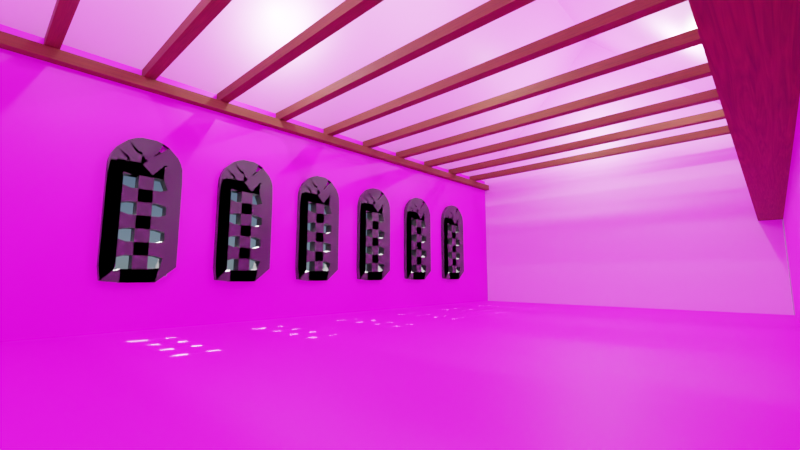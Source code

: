 # Source: Lab_Barn.blend  (saved by Blender 3.1.7; exported with 4.5.12 LTS)
import bpy
from mathutils import Matrix  # noqa: F401  (used for matrix-valued properties, if any)

bpy.ops.wm.read_factory_settings(use_empty=True)
scene = bpy.context.scene
scene.name = 'Scene'

# ---- collections
col_collection = bpy.data.collections.new('Collection'); scene.collection.children.link(col_collection)

# ---- images (referenced by path relative to the original .blend; pixels are not part of the script)
import os
ASSET_DIR = os.environ.get("B2B_ASSET_DIR", "")  # directory of the original .blend (textures are referenced by path, not embedded)
HERE = os.path.dirname(os.path.abspath(__file__))  # packed textures are extracted next to this script under _unpacked/

def load_image(name, relpath, width, height, colorspace="sRGB"):
    """Load a texture the original file referenced (path relative to the .blend, or extracted next to this script)."""
    p = next((c for c in (os.path.join(HERE, relpath), os.path.join(ASSET_DIR, relpath)) if relpath and os.path.exists(c)), "")
    if p:
        img = bpy.data.images.load(p, check_existing=True)
        img.name = name
    else:  # same state as the original file: an image datablock whose file is absent (Cycles renders it pink)
        img = bpy.data.images.new(name, width, height)
        img.source = "FILE"
        img.filepath = "//" + (relpath or name)
    img.colorspace_settings.name = colorspace
    return img
img_wood_planks_grey_disp_2k_png = load_image('wood_planks_grey_disp_2k.png', 'wood_planks_grey_disp_2k.png', 1024, 1024, 'sRGB')
img_factory_brick_diff_2k_jpg = load_image('factory_brick_diff_2k.jpg', 'factory_brick_diff_2k.jpg', 1024, 1024, 'sRGB')
img_beige_wall_001_diff_2k_jpg = load_image('beige_wall_001_diff_2k.jpg', 'beige_wall_001_diff_2k.jpg', 1024, 1024, 'sRGB')

# ---- materials (node trees are filled in below, after node groups)
mat_material_001 = bpy.data.materials.new('Material.001')
mat_material_001.use_transparent_shadow = False
mat_redbrick = bpy.data.materials.new('Redbrick')
mat_redbrick.use_transparent_shadow = False
mat_white_plater_wall = bpy.data.materials.new('White_Plater_Wall')
mat_white_plater_wall.alpha_threshold = 0.0
mat_white_plater_wall.use_transparent_shadow = False
mat_white_plater_wall.line_color = (0.0, 0.0, 0.0, 1.0)
mat_wooden_beam = bpy.data.materials.new('Wooden_Beam')
mat_wooden_beam.use_transparent_shadow = False
mat_material_002 = bpy.data.materials.new('Material.002')
mat_material_002.use_transparent_shadow = False

# ---- material node trees
mat_material_001.use_nodes = True; mat_material_001.node_tree.nodes.clear()
_N = mat_material_001.node_tree.nodes; _L = mat_material_001.node_tree.links
n0 = _N.new('ShaderNodeBsdfPrincipled'); n0.name = 'Principled BSDF'; n0.location = (95, 300)
n0.distribution = 'GGX'
n0.subsurface_method = 'RANDOM_WALK_SKIN'
n0.inputs[3].default_value = 1.45
n0.inputs[27].default_value = (0.0, 0.0, 0.0, 1.0)
n0.inputs[28].default_value = 1.0
n1 = _N.new('ShaderNodeOutputMaterial'); n1.name = 'Material Output'; n1.location = (385, 300)
n2 = _N.new('ShaderNodeTexCoord'); n2.name = 'Texture Coordinate'; n2.location = (-666, 170)
n3 = _N.new('ShaderNodeTexImage'); n3.name = 'Image Texture'; n3.location = (-224, 206)
n3.image = img_wood_planks_grey_disp_2k_png
n4 = _N.new('ShaderNodeMapping'); n4.name = 'Mapping'; n4.location = (-444, 135)
n4.inputs[3].default_value = (10.0, 5.0, 1.0)
_L.new(n0.outputs[0], n1.inputs[0])
_L.new(n3.outputs[0], n0.inputs[0])
_L.new(n4.outputs[0], n3.inputs[0])
_L.new(n2.outputs[0], n4.inputs[0])
n1.is_active_output = True
mat_redbrick.use_nodes = True; mat_redbrick.node_tree.nodes.clear()
_N = mat_redbrick.node_tree.nodes; _L = mat_redbrick.node_tree.links
n0 = _N.new('ShaderNodeOutputMaterial'); n0.name = 'Material Output'; n0.location = (714, 300)
n1 = _N.new('ShaderNodeBsdfPrincipled'); n1.name = 'Principled BSDF'; n1.location = (413, 269)
n1.distribution = 'GGX'
n1.subsurface_method = 'RANDOM_WALK_SKIN'
n1.inputs[3].default_value = 1.45
n1.inputs[27].default_value = (0.0, 0.0, 0.0, 1.0)
n1.inputs[28].default_value = 1.0
n2 = _N.new('ShaderNodeTexImage'); n2.name = 'Image Texture'; n2.location = (75, 98)
n2.image = img_factory_brick_diff_2k_jpg
n3 = _N.new('ShaderNodeTexCoord'); n3.name = 'Texture Coordinate'; n3.location = (-603, 37)
n4 = _N.new('ShaderNodeMapping'); n4.name = 'Mapping'; n4.location = (-330, 178)
n4.inputs[2].default_value = (0.0, 0.03142, 1.571)
n4.inputs[3].default_value = (6.0, 12.0, 1.0)
_L.new(n1.outputs[0], n0.inputs[0])
_L.new(n2.outputs[0], n1.inputs[0])
_L.new(n3.outputs[0], n4.inputs[0])
_L.new(n4.outputs[0], n2.inputs[0])
n0.is_active_output = True
mat_white_plater_wall.use_nodes = True; mat_white_plater_wall.node_tree.nodes.clear()
_N = mat_white_plater_wall.node_tree.nodes; _L = mat_white_plater_wall.node_tree.links
n0 = _N.new('ShaderNodeOutputMaterial'); n0.name = 'Material Output'; n0.location = (300, 300)
n1 = _N.new('ShaderNodeBsdfPrincipled'); n1.name = 'Principled BSDF'; n1.location = (10, 300)
n1.distribution = 'GGX'
n1.subsurface_method = 'RANDOM_WALK_SKIN'
n1.inputs[2].default_value = 0.4
n1.inputs[3].default_value = 1.45
n1.inputs[27].default_value = (0.0, 0.0, 0.0, 1.0)
n1.inputs[28].default_value = 1.0
n2 = _N.new('ShaderNodeTexImage'); n2.name = 'Image Texture'; n2.location = (-710, 146)
n2.image = img_beige_wall_001_diff_2k_jpg
n3 = _N.new('ShaderNodeBrightContrast'); n3.name = 'Bright/Contrast'; n3.location = (-314, 162)
n3.inputs[1].default_value = 0.3
n3.inputs[2].default_value = -0.3
_L.new(n1.outputs[0], n0.inputs[0])
_L.new(n3.outputs[0], n1.inputs[0])
_L.new(n2.outputs[0], n3.inputs[0])
n0.is_active_output = True
mat_wooden_beam.use_nodes = True; mat_wooden_beam.node_tree.nodes.clear()
_N = mat_wooden_beam.node_tree.nodes; _L = mat_wooden_beam.node_tree.links
n0 = _N.new('ShaderNodeBsdfPrincipled'); n0.name = 'Principled BSDF'; n0.location = (36, 300)
n0.distribution = 'GGX'
n0.subsurface_method = 'RANDOM_WALK_SKIN'
n0.inputs[3].default_value = 1.45
n0.inputs[27].default_value = (0.0, 0.0, 0.0, 1.0)
n0.inputs[28].default_value = 1.0
n1 = _N.new('ShaderNodeOutputMaterial'); n1.name = 'Material Output'; n1.location = (326, 300)
n2 = _N.new('ShaderNodeTexNoise'); n2.name = 'Noise Texture'; n2.location = (-672, -39)
n2.inputs[2].default_value = 6.5
n2.inputs[8].default_value = 4.2
n3 = _N.new('ShaderNodeMath'); n3.name = 'Math'; n3.location = (-404, -38)
n3.operation = 'MULTIPLY'
n3.inputs[1].default_value = 0.3
n4 = _N.new('ShaderNodeMath'); n4.name = 'Math.001'; n4.location = (-184, 0)
n4.operation = 'SUBTRACT'
n4.inputs[0].default_value = 1.0
n5 = _N.new('ShaderNodeValToRGB'); n5.name = 'ColorRamp'; n5.location = (-362, 245)
while len(n5.color_ramp.elements) > 1: n5.color_ramp.elements.remove(n5.color_ramp.elements[-1])
n5.color_ramp.elements[0].position = 0.0; n5.color_ramp.elements[0].color = (0.03148, 0.01855, 0.01404, 1.0)
_e = n5.color_ramp.elements.new(1.0); _e.color = (0.2543, 0.06398, 0.009294, 1.0)
_L.new(n0.outputs[0], n1.inputs[0])
_L.new(n2.outputs[0], n5.inputs[0])
_L.new(n5.outputs[0], n0.inputs[0])
_L.new(n4.outputs[0], n0.inputs[2])
_L.new(n2.outputs[0], n3.inputs[0])
_L.new(n3.outputs[0], n4.inputs[1])
n1.is_active_output = True
mat_material_002.use_nodes = True; mat_material_002.node_tree.nodes.clear()
_N = mat_material_002.node_tree.nodes; _L = mat_material_002.node_tree.links
n0 = _N.new('ShaderNodeBsdfPrincipled'); n0.name = 'Principled BSDF'; n0.location = (10, 300)
n0.distribution = 'GGX'
n0.subsurface_method = 'RANDOM_WALK_SKIN'
n0.inputs[0].default_value = (0.0331, 0.0331, 0.0331, 1.0)
n0.inputs[3].default_value = 1.45
n0.inputs[27].default_value = (0.0, 0.0, 0.0, 1.0)
n0.inputs[28].default_value = 1.0
n1 = _N.new('ShaderNodeOutputMaterial'); n1.name = 'Material Output'; n1.location = (300, 300)
_L.new(n0.outputs[0], n1.inputs[0])
n1.is_active_output = True

# ---- world
world_world = bpy.data.worlds.new('World'); scene.world = world_world
world_world.use_nodes = True; world_world.node_tree.nodes.clear()
_N = world_world.node_tree.nodes; _L = world_world.node_tree.links
n0 = _N.new('ShaderNodeOutputWorld'); n0.name = 'World Output'; n0.location = (300, 300)
n1 = _N.new('ShaderNodeBackground'); n1.name = 'Background'; n1.location = (10, 300)
n2 = _N.new('ShaderNodeTexSky'); n2.name = 'Sky Texture'; n2.location = (-190, 280)
n2.sky_type = 'HOSEK_WILKIE'
_L.new(n1.outputs[0], n0.inputs[0])
_L.new(n2.outputs[0], n1.inputs[0])
n0.is_active_output = True
world_world.color = (0.05088, 0.05088, 0.05088)
world_world.use_sun_shadow = False
world_world.sun_shadow_jitter_overblur = 0.0

# ---- cameras
cam_camera = bpy.data.cameras.new('Camera')
cam_camera.clip_end = 100.0
cam_camera.lens = 18.0
cam_camera.ortho_scale = 7.314

# ---- lights
light_light = bpy.data.lights.new('Light', 'POINT')
light_light.transmission_factor = 0.0
light_light.energy = 1000.0
light_light.shadow_soft_size = 0.1
light_light.shadow_maximum_resolution = 0.006
light_light.use_absolute_resolution = True
light_sun = bpy.data.lights.new('Sun', 'SUN')
light_sun.transmission_factor = 0.0
light_sun.energy = 100.0
light_sun.shadow_soft_size = 0.125
light_light_001 = bpy.data.lights.new('Light.001', 'POINT')
light_light_001.transmission_factor = 0.0
light_light_001.energy = 1000.0
light_light_001.shadow_soft_size = 0.1
light_light_001.shadow_maximum_resolution = 0.006
light_light_001.use_absolute_resolution = True
light_light_002 = bpy.data.lights.new('Light.002', 'POINT')
light_light_002.transmission_factor = 0.0
light_light_002.energy = 1000.0
light_light_002.shadow_soft_size = 0.1
light_light_002.shadow_maximum_resolution = 0.006
light_light_002.use_absolute_resolution = True
light_light_003 = bpy.data.lights.new('Light.003', 'POINT')
light_light_003.transmission_factor = 0.0
light_light_003.energy = 1000.0
light_light_003.shadow_soft_size = 0.1
light_light_003.shadow_maximum_resolution = 0.006
light_light_003.use_absolute_resolution = True
light_light_004 = bpy.data.lights.new('Light.004', 'POINT')
light_light_004.transmission_factor = 0.0
light_light_004.energy = 1000.0
light_light_004.shadow_soft_size = 0.1
light_light_004.shadow_maximum_resolution = 0.006
light_light_004.use_absolute_resolution = True

# ---- meshes
me_plane = bpy.data.meshes.new('Plane')
me_plane.from_pydata([(-9.0, -15.0, 0.005), (9.0, -15.0, 0.005), (-9.0, 15.0, 0.005), (9.0, 15.0, 0.005), (-9.0, -15.0, -0.005), (9.0, -15.0, -0.005), (-9.0, 15.0, -0.005), (9.0, 15.0, -0.005)], [], [(0, 1, 3, 2), (4, 6, 7, 5), (0, 2, 6, 4), (1, 0, 4, 5), (3, 1, 5, 7), (2, 3, 7, 6)])
_uv = me_plane.uv_layers.new(name='UVMap')
_uv.uv.foreach_set('vector', [0.0, 0.0, 1.0, 0.0, 1.0, 1.0, 0.0, 1.0, 0.0, 0.0, 0.0, 1.0, 1.0, 1.0, 1.0, 0.0, 0.0, 0.0, 0.0, 1.0, 0.0, 1.0, 0.0, 0.0, 1.0, 0.0, 0.0, 0.0, 0.0, 0.0, 1.0, 0.0, 1.0, 1.0, 1.0, 0.0, 1.0, 0.0, 1.0, 1.0, 0.0, 1.0, 1.0, 1.0, 1.0, 1.0, 0.0, 1.0])
me_plane.materials.append(mat_material_001)
me_plane.use_remesh_fix_poles = True
me_plane.use_remesh_preserve_attributes = False
me_plane.update()
me_plane_001 = bpy.data.meshes.new('Plane.001')
me_plane_001.from_pydata([(-10.0, -15.0, 0.005001), (7.816e-17, -15.0, 0.005001), (-10.0, 15.0, 0.005001), (7.816e-17, 15.0, 0.005001), (-7.0, -10.0, 0.005001), (-7.0, -6.0, 0.005001), (-6.981, -6.195, 0.005001), (-6.981, -9.805, 0.005001), (-6.981, -10.2, 0.005001), (-6.924, -9.617, 0.005001), (-6.924, -6.383, 0.005001), (-6.831, -9.444, 0.005001), (-6.831, -6.556, 0.005001), (-6.831, -10.56, 0.005001), (-6.924, -10.38, 0.005001), (-6.707, -9.293, 0.005001), (-6.707, -6.707, 0.005001), (-6.383, -9.076, 0.005001), (-6.383, -6.924, 0.005001), (-6.556, -9.169, 0.005001), (-6.556, -6.831, 0.005001), (-6.556, -10.83, 0.005001), (-6.383, -10.92, 0.005001), (-6.707, -10.71, 0.005001), (-6.195, -6.981, 0.005001), (-6.195, -9.019, 0.005001), (-6.195, -10.98, 0.005001), (-6.0, -9.0, 0.005001), (-6.0, -7.0, 0.005001), (-6.0, -3.0, 0.005001), (-6.0, -5.0, 0.005001), (-6.0, -11.0, 0.005001), (-6.383, -5.076, 0.005001), (-6.195, -5.019, 0.005001), (-6.707, -5.293, 0.005001), (-6.556, -5.169, 0.005001), (-2.0, -11.0, 0.005001), (-2.0, -9.0, 0.005001), (-2.0, -7.0, 0.005001), (-2.0, -5.0, 0.005001), (-2.0, 5.0, 0.005001), (-2.0, 7.0, 0.005001), (-2.0, 9.0, 0.005001), (-2.0, -3.0, 0.005001), (-2.0, -1.0, 0.005001), (-2.0, 1.0, 0.005001), (-2.0, 3.0, 0.005001), (-7.0, -2.0, 0.005001), (-7.0, 2.0, 0.005001), (-7.0, 6.0, 0.005001), (-7.0, 10.0, 0.005001), (-6.981, -5.805, 0.005001), (-6.981, -2.195, 0.005001), (-6.981, -1.805, 0.005001), (-6.981, 1.805, 0.005001), (-6.981, 2.195, 0.005001), (-6.981, 5.805, 0.005001), (-6.981, 9.805, 0.005001), (-6.981, 6.195, 0.005001), (-6.981, 10.2, 0.005001), (-6.924, 9.617, 0.005001), (-6.924, 6.383, 0.005001), (-6.924, -5.617, 0.005001), (-6.924, -2.383, 0.005001), (-6.924, 1.617, 0.005001), (-6.924, -1.617, 0.005001), (-6.924, 5.617, 0.005001), (-6.924, 2.383, 0.005001), (-6.831, -1.444, 0.005001), (-6.831, 1.444, 0.005001), (-6.831, 5.444, 0.005001), (-6.831, 2.556, 0.005001), (-6.831, 9.444, 0.005001), (-6.831, 6.556, 0.005001), (-6.831, -2.556, 0.005001), (-6.831, -5.444, 0.005001), (-6.924, 10.38, 0.005001), (-6.831, 10.56, 0.005001), (-6.707, -2.707, 0.005001), (-6.707, 1.293, 0.005001), (-6.707, -1.293, 0.005001), (-6.707, 5.293, 0.005001), (-6.707, 2.707, 0.005001), (-6.707, 6.707, 0.005001), (-6.707, 9.293, 0.005001), (-6.556, -1.169, 0.005001), (-6.556, 1.169, 0.005001), (-6.556, 5.169, 0.005001), (-6.556, 2.831, 0.005001), (-6.556, 6.831, 0.005001), (-6.556, 9.169, 0.005001), (-6.556, -2.831, 0.005001), (-6.383, -1.076, 0.005001), (-6.383, 1.076, 0.005001), (-6.383, 5.076, 0.005001), (-6.383, 2.924, 0.005001), (-6.383, 6.924, 0.005001), (-6.383, 9.076, 0.005001), (-6.195, -1.019, 0.005001), (-6.195, 1.019, 0.005001), (-6.195, 5.019, 0.005001), (-6.195, 2.981, 0.005001), (-6.195, 9.019, 0.005001), (-6.195, 6.981, 0.005001), (-6.195, -2.981, 0.005001), (-6.383, -2.924, 0.005001), (-6.707, 10.71, 0.005001), (-6.556, 10.83, 0.005001), (-6.383, 10.92, 0.005001), (-6.195, 10.98, 0.005001), (-6.0, -1.0, 0.005001), (-6.0, 1.0, 0.005001), (-6.0, 3.0, 0.005001), (-6.0, 5.0, 0.005001), (-6.0, 7.0, 0.005001), (-6.0, 9.0, 0.005001), (-6.0, 11.0, 0.005001), (-2.0, 11.0, 0.005001), (-10.0, -15.0, -0.004999), (-7.816e-17, -15.0, -0.004999), (-10.0, 15.0, -0.004999), (-7.816e-17, 15.0, -0.004999), (-7.0, -10.0, -0.004999), (-7.0, -6.0, -0.004999), (-6.981, -6.195, -0.004999), (-6.981, -9.805, -0.004999), (-6.981, -10.2, -0.004999), (-6.924, -9.617, -0.004999), (-6.924, -6.383, -0.004999), (-6.831, -9.444, -0.004999), (-6.831, -6.556, -0.004999), (-6.831, -10.56, -0.004999), (-6.924, -10.38, -0.004999), (-6.707, -9.293, -0.004999), (-6.707, -6.707, -0.004999), (-6.383, -9.076, -0.004999), (-6.383, -6.924, -0.004999), (-6.556, -9.169, -0.004999), (-6.556, -6.831, -0.004999), (-6.556, -10.83, -0.004999), (-6.383, -10.92, -0.004999), (-6.707, -10.71, -0.004999), (-6.195, -6.981, -0.004999), (-6.195, -9.019, -0.004999), (-6.195, -10.98, -0.004999), (-6.0, -9.0, -0.004999), (-6.0, -7.0, -0.004999), (-6.0, -3.0, -0.004999), (-6.0, -5.0, -0.004999), (-6.0, -11.0, -0.004999), (-6.383, -5.076, -0.004999), (-6.195, -5.019, -0.004999), (-6.707, -5.293, -0.004999), (-6.556, -5.169, -0.004999), (-2.0, -11.0, -0.004999), (-2.0, -9.0, -0.004999), (-2.0, -7.0, -0.004999), (-2.0, -5.0, -0.004999), (-2.0, 5.0, -0.004999), (-2.0, 7.0, -0.004999), (-2.0, 9.0, -0.004999), (-2.0, -3.0, -0.004999), (-2.0, -1.0, -0.004999), (-2.0, 1.0, -0.004999), (-2.0, 3.0, -0.004999), (-7.0, -2.0, -0.004999), (-7.0, 2.0, -0.004999), (-7.0, 6.0, -0.004999), (-7.0, 10.0, -0.004999), (-6.981, -5.805, -0.004999), (-6.981, -2.195, -0.004999), (-6.981, -1.805, -0.004999), (-6.981, 1.805, -0.004999), (-6.981, 2.195, -0.004999), (-6.981, 5.805, -0.004999), (-6.981, 9.805, -0.004999), (-6.981, 6.195, -0.004999), (-6.981, 10.2, -0.004999), (-6.924, 9.617, -0.004999), (-6.924, 6.383, -0.004999), (-6.924, -5.617, -0.004999), (-6.924, -2.383, -0.004999), (-6.924, 1.617, -0.004999), (-6.924, -1.617, -0.004999), (-6.924, 5.617, -0.004999), (-6.924, 2.383, -0.004999), (-6.831, -1.444, -0.004999), (-6.831, 1.444, -0.004999), (-6.831, 5.444, -0.004999), (-6.831, 2.556, -0.004999), (-6.831, 9.444, -0.004999), (-6.831, 6.556, -0.004999), (-6.831, -2.556, -0.004999), (-6.831, -5.444, -0.004999), (-6.924, 10.38, -0.004999), (-6.831, 10.56, -0.004999), (-6.707, -2.707, -0.004999), (-6.707, 1.293, -0.004999), (-6.707, -1.293, -0.004999), (-6.707, 5.293, -0.004999), (-6.707, 2.707, -0.004999), (-6.707, 6.707, -0.004999), (-6.707, 9.293, -0.004999), (-6.556, -1.169, -0.004999), (-6.556, 1.169, -0.004999), (-6.556, 5.169, -0.004999), (-6.556, 2.831, -0.004999), (-6.556, 6.831, -0.004999), (-6.556, 9.169, -0.004999), (-6.556, -2.831, -0.004999), (-6.383, -1.076, -0.004999), (-6.383, 1.076, -0.004999), (-6.383, 5.076, -0.004999), (-6.383, 2.924, -0.004999), (-6.383, 6.924, -0.004999), (-6.383, 9.076, -0.004999), (-6.195, -1.019, -0.004999), (-6.195, 1.019, -0.004999), (-6.195, 5.019, -0.004999), (-6.195, 2.981, -0.004999), (-6.195, 9.019, -0.004999), (-6.195, 6.981, -0.004999), (-6.195, -2.981, -0.004999), (-6.383, -2.924, -0.004999), (-6.707, 10.71, -0.004999), (-6.556, 10.83, -0.004999), (-6.383, 10.92, -0.004999), (-6.195, 10.98, -0.004999), (-6.0, -1.0, -0.004999), (-6.0, 1.0, -0.004999), (-6.0, 3.0, -0.004999), (-6.0, 5.0, -0.004999), (-6.0, 7.0, -0.004999), (-6.0, 9.0, -0.004999), (-6.0, 11.0, -0.004999), (-2.0, 11.0, -0.004999)], [], [(36, 1, 3, 117, 42, 41, 40, 46, 45, 44, 43, 39, 38, 37), (39, 43, 29, 104, 105, 91, 78, 74, 63, 52, 47, 53, 65, 68, 80, 85, 92, 98, 110, 44, 45, 111, 99, 93, 86, 79, 69, 64, 54, 48, 55, 67, 71, 82, 88, 95, 101, 112, 46, 40, 113, 100, 94, 87, 81, 70, 66, 56, 49, 58, 61, 73, 83, 89, 96, 103, 114, 41, 42, 115, 102, 97, 90, 84, 72, 60, 57, 50, 59, 76, 77, 106, 107, 108, 109, 116, 117, 3, 2, 0, 1, 36, 31, 26, 22, 21, 23, 13, 14, 8, 4, 7, 9, 11, 15, 19, 17, 25, 27, 37, 38, 28, 24, 18, 20, 16, 12, 10, 6, 5, 51, 62, 75, 34, 35, 32, 33, 30), (154, 155, 156, 157, 161, 162, 163, 164, 158, 159, 160, 235, 121, 119), (157, 148, 151, 150, 153, 152, 193, 180, 169, 123, 124, 128, 130, 134, 138, 136, 142, 146, 156, 155, 145, 143, 135, 137, 133, 129, 127, 125, 122, 126, 132, 131, 141, 139, 140, 144, 149, 154, 119, 118, 120, 121, 235, 234, 227, 226, 225, 224, 195, 194, 177, 168, 175, 178, 190, 202, 208, 215, 220, 233, 160, 159, 232, 221, 214, 207, 201, 191, 179, 176, 167, 174, 184, 188, 199, 205, 212, 218, 231, 158, 164, 230, 219, 213, 206, 200, 189, 185, 173, 166, 172, 182, 187, 197, 204, 211, 217, 229, 163, 162, 228, 216, 210, 203, 198, 186, 183, 171, 165, 170, 181, 192, 196, 209, 223, 222, 147, 161), (1, 0, 118, 119), (0, 2, 120, 118), (3, 1, 119, 121), (5, 6, 124, 123), (7, 4, 122, 125), (4, 8, 126, 122), (9, 7, 125, 127), (6, 10, 128, 124), (11, 9, 127, 129), (10, 12, 130, 128), (14, 13, 131, 132), (15, 11, 129, 133), (12, 16, 134, 130), (19, 15, 133, 137), (20, 18, 136, 138), (21, 22, 140, 139), (23, 21, 139, 141), (18, 24, 142, 136), (25, 17, 135, 143), (22, 26, 144, 140), (27, 25, 143, 145), (24, 28, 146, 142), (26, 31, 149, 144), (2, 3, 121, 120), (33, 32, 150, 151), (35, 34, 152, 153), (36, 37, 155, 154), (39, 30, 148, 157), (40, 41, 159, 158), (43, 44, 162, 161), (51, 5, 123, 169), (47, 52, 170, 165), (53, 47, 165, 171), (48, 54, 172, 166), (55, 48, 166, 173), (49, 56, 174, 167), (50, 57, 175, 168), (58, 49, 167, 176), (110, 98, 216, 228), (57, 60, 178, 175), (61, 58, 176, 179), (62, 51, 169, 180), (52, 63, 181, 170), (54, 64, 182, 172), (65, 53, 171, 183), (56, 66, 184, 174), (67, 55, 173, 185), (68, 65, 183, 186), (64, 69, 187, 182), (66, 70, 188, 184), (71, 67, 185, 189), (60, 72, 190, 178), (73, 61, 179, 191), (63, 74, 192, 181), (75, 62, 180, 193), (76, 59, 177, 194), (77, 76, 194, 195), (74, 78, 196, 192), (69, 79, 197, 187), (45, 46, 164, 163), (70, 81, 199, 188), (82, 71, 189, 200), (83, 73, 191, 201), (72, 84, 202, 190), (85, 80, 198, 203), (79, 86, 204, 197), (81, 87, 205, 199), (88, 82, 200, 206), (89, 83, 201, 207), (84, 90, 208, 202), (78, 91, 209, 196), (92, 85, 203, 210), (86, 93, 211, 204), (87, 94, 212, 205), (95, 88, 206, 213), (96, 89, 207, 214), (90, 97, 215, 208), (98, 92, 210, 216), (93, 99, 217, 211), (94, 100, 218, 212), (101, 95, 213, 219), (97, 102, 220, 215), (103, 96, 214, 221), (104, 29, 147, 222), (105, 104, 222, 223), (106, 77, 195, 224), (107, 106, 224, 225), (108, 107, 225, 226), (109, 108, 226, 227), (44, 110, 228, 162), (99, 111, 229, 217), (46, 112, 230, 164), (100, 113, 231, 218), (114, 103, 221, 232), (115, 42, 160, 233), (116, 109, 227, 234), (113, 40, 158, 231), (41, 114, 232, 159), (8, 14, 132, 126), (34, 75, 193, 152), (37, 27, 145, 155), (111, 45, 163, 229), (42, 117, 235, 160), (28, 38, 156, 146), (31, 36, 154, 149), (32, 35, 153, 150), (80, 68, 186, 198), (59, 50, 168, 177), (102, 115, 233, 220), (29, 43, 161, 147), (13, 23, 141, 131), (16, 20, 138, 134), (112, 101, 219, 230), (17, 19, 137, 135), (91, 105, 223, 209), (117, 116, 234, 235), (38, 39, 157, 156), (30, 33, 151, 148)])
_uv = me_plane_001.uv_layers.new(name='UVMap')
_uv.uv.foreach_set('vector', [0.8, 0.1333, 1.0, 0.0, 1.0, 1.0, 0.8, 0.8667, 0.8, 0.8, 0.8, 0.7333, 0.8, 0.6667, 0.8, 0.6, 0.8, 0.5333, 0.8, 0.4667, 0.8, 0.4, 0.8, 0.3333, 0.8, 0.2667, 0.8, 0.2, 0.8, 0.3333, 0.8, 0.4, 0.4, 0.4, 0.3805, 0.4006, 0.3617, 0.4025, 0.3444, 0.4056, 0.3293, 0.4098, 0.3169, 0.4148, 0.3076, 0.4206, 0.3019, 0.4268, 0.3, 0.4333, 0.3019, 0.4398, 0.3076, 0.4461, 0.3169, 0.4519, 0.3293, 0.4569, 0.3444, 0.461, 0.3617, 0.4641, 0.3805, 0.466, 0.4, 0.4667, 0.8, 0.4667, 0.8, 0.5333, 0.4, 0.5333, 0.3805, 0.534, 0.3617, 0.5359, 0.3444, 0.539, 0.3293, 0.5431, 0.3169, 0.5481, 0.3076, 0.5539, 0.3019, 0.5602, 0.3, 0.5667, 0.3019, 0.5732, 0.3076, 0.5794, 0.3169, 0.5852, 0.3293, 0.5902, 0.3444, 0.5944, 0.3617, 0.5975, 0.3805, 0.5994, 0.4, 0.6, 0.8, 0.6, 0.8, 0.6667, 0.4, 0.6667, 0.3805, 0.6673, 0.3617, 0.6692, 0.3444, 0.6723, 0.3293, 0.6764, 0.3169, 0.6815, 0.3076, 0.6872, 0.3019, 0.6935, 0.3, 0.7, 0.3019, 0.7065, 0.3076, 0.7128, 0.3169, 0.7185, 0.3293, 0.7236, 0.3444, 0.7277, 0.3617, 0.7308, 0.3805, 0.7327, 0.4, 0.7333, 0.8, 0.7333, 0.8, 0.8, 0.4, 0.8, 0.3805, 0.8006, 0.3617, 0.8025, 0.3444, 0.8056, 0.3293, 0.8098, 0.3169, 0.8148, 0.3076, 0.8206, 0.3019, 0.8268, 0.3, 0.8333, 0.3019, 0.8398, 0.3076, 0.8461, 0.3169, 0.8519, 0.3293, 0.8569, 0.3444, 0.861, 0.3617, 0.8641, 0.3805, 0.866, 0.4, 0.8667, 0.8, 0.8667, 1.0, 1.0, 0.0, 1.0, 0.0, 0.0, 1.0, 0.0, 0.8, 0.1333, 0.4, 0.1333, 0.3805, 0.134, 0.3617, 0.1359, 0.3444, 0.139, 0.3293, 0.1431, 0.3169, 0.1481, 0.3076, 0.1539, 0.3019, 0.1602, 0.3, 0.1667, 0.3019, 0.1732, 0.3076, 0.1794, 0.3169, 0.1852, 0.3293, 0.1902, 0.3444, 0.1944, 0.3617, 0.1975, 0.3805, 0.1994, 0.4, 0.2, 0.8, 0.2, 0.8, 0.2667, 0.4, 0.2667, 0.3805, 0.2673, 0.3617, 0.2692, 0.3444, 0.2723, 0.3293, 0.2764, 0.3169, 0.2815, 0.3076, 0.2872, 0.3019, 0.2935, 0.3, 0.3, 0.3019, 0.3065, 0.3076, 0.3128, 0.3169, 0.3185, 0.3293, 0.3236, 0.3444, 0.3277, 0.3617, 0.3308, 0.3805, 0.3327, 0.4, 0.3333, 0.8, 0.1333, 0.8, 0.2, 0.8, 0.2667, 0.8, 0.3333, 0.8, 0.4, 0.8, 0.4667, 0.8, 0.5333, 0.8, 0.6, 0.8, 0.6667, 0.8, 0.7333, 0.8, 0.8, 0.8, 0.8667, 1.0, 1.0, 1.0, 0.0, 0.8, 0.3333, 0.4, 0.3333, 0.3805, 0.3327, 0.3617, 0.3308, 0.3444, 0.3277, 0.3293, 0.3236, 0.3169, 0.3185, 0.3076, 0.3128, 0.3019, 0.3065, 0.3, 0.3, 0.3019, 0.2935, 0.3076, 0.2872, 0.3169, 0.2815, 0.3293, 0.2764, 0.3444, 0.2723, 0.3617, 0.2692, 0.3805, 0.2673, 0.4, 0.2667, 0.8, 0.2667, 0.8, 0.2, 0.4, 0.2, 0.3805, 0.1994, 0.3617, 0.1975, 0.3444, 0.1944, 0.3293, 0.1902, 0.3169, 0.1852, 0.3076, 0.1794, 0.3019, 0.1732, 0.3, 0.1667, 0.3019, 0.1602, 0.3076, 0.1539, 0.3169, 0.1481, 0.3293, 0.1431, 0.3444, 0.139, 0.3617, 0.1359, 0.3805, 0.134, 0.4, 0.1333, 0.8, 0.1333, 1.0, 0.0, 0.0, 0.0, 0.0, 1.0, 1.0, 1.0, 0.8, 0.8667, 0.4, 0.8667, 0.3805, 0.866, 0.3617, 0.8641, 0.3444, 0.861, 0.3293, 0.8569, 0.3169, 0.8519, 0.3076, 0.8461, 0.3019, 0.8398, 0.3, 0.8333, 0.3019, 0.8268, 0.3076, 0.8206, 0.3169, 0.8148, 0.3293, 0.8098, 0.3444, 0.8056, 0.3617, 0.8025, 0.3805, 0.8006, 0.4, 0.8, 0.8, 0.8, 0.8, 0.7333, 0.4, 0.7333, 0.3805, 0.7327, 0.3617, 0.7308, 0.3444, 0.7277, 0.3293, 0.7236, 0.3169, 0.7185, 0.3076, 0.7128, 0.3019, 0.7065, 0.3, 0.7, 0.3019, 0.6935, 0.3076, 0.6872, 0.3169, 0.6815, 0.3293, 0.6764, 0.3444, 0.6723, 0.3617, 0.6692, 0.3805, 0.6673, 0.4, 0.6667, 0.8, 0.6667, 0.8, 0.6, 0.4, 0.6, 0.3805, 0.5994, 0.3617, 0.5975, 0.3444, 0.5944, 0.3293, 0.5902, 0.3169, 0.5852, 0.3076, 0.5794, 0.3019, 0.5732, 0.3, 0.5667, 0.3019, 0.5602, 0.3076, 0.5539, 0.3169, 0.5481, 0.3293, 0.5431, 0.3444, 0.539, 0.3617, 0.5359, 0.3805, 0.534, 0.4, 0.5333, 0.8, 0.5333, 0.8, 0.4667, 0.4, 0.4667, 0.3805, 0.466, 0.3617, 0.4641, 0.3444, 0.461, 0.3293, 0.4569, 0.3169, 0.4519, 0.3076, 0.4461, 0.3019, 0.4398, 0.3, 0.4333, 0.3019, 0.4268, 0.3076, 0.4206, 0.3169, 0.4148, 0.3293, 0.4098, 0.3444, 0.4056, 0.3617, 0.4025, 0.3805, 0.4006, 0.4, 0.4, 0.8, 0.4, 1.0, 0.0, 0.0, 0.0, 0.0, 0.0, 1.0, 0.0, 0.0, 0.0, 0.0, 1.0, 0.0, 1.0, 0.0, 0.0, 1.0, 1.0, 1.0, 0.0, 1.0, 0.0, 1.0, 1.0, 0.3, 0.3, 0.3019, 0.2935, 0.3019, 0.2935, 0.3, 0.3, 0.3019, 0.1732, 0.3, 0.1667, 0.3, 0.1667, 0.3019, 0.1732, 0.3, 0.1667, 0.3019, 0.1602, 0.3019, 0.1602, 0.3, 0.1667, 0.3076, 0.1794, 0.3019, 0.1732, 0.3019, 0.1732, 0.3076, 0.1794, 0.3019, 0.2935, 0.3076, 0.2872, 0.3076, 0.2872, 0.3019, 0.2935, 0.3169, 0.1852, 0.3076, 0.1794, 0.3076, 0.1794, 0.3169, 0.1852, 0.3076, 0.2872, 0.3169, 0.2815, 0.3169, 0.2815, 0.3076, 0.2872, 0.3076, 0.1539, 0.3169, 0.1481, 0.3169, 0.1481, 0.3076, 0.1539, 0.3293, 0.1902, 0.3169, 0.1852, 0.3169, 0.1852, 0.3293, 0.1902, 0.3169, 0.2815, 0.3293, 0.2764, 0.3293, 0.2764, 0.3169, 0.2815, 0.3444, 0.1944, 0.3293, 0.1902, 0.3293, 0.1902, 0.3444, 0.1944, 0.3444, 0.2723, 0.3617, 0.2692, 0.3617, 0.2692, 0.3444, 0.2723, 0.3444, 0.139, 0.3617, 0.1359, 0.3617, 0.1359, 0.3444, 0.139, 0.3293, 0.1431, 0.3444, 0.139, 0.3444, 0.139, 0.3293, 0.1431, 0.3617, 0.2692, 0.3805, 0.2673, 0.3805, 0.2673, 0.3617, 0.2692, 0.3805, 0.1994, 0.3617, 0.1975, 0.3617, 0.1975, 0.3805, 0.1994, 0.3617, 0.1359, 0.3805, 0.134, 0.3805, 0.134, 0.3617, 0.1359, 0.4, 0.2, 0.3805, 0.1994, 0.3805, 0.1994, 0.4, 0.2, 0.3805, 0.2673, 0.4, 0.2667, 0.4, 0.2667, 0.3805, 0.2673, 0.3805, 0.134, 0.4, 0.1333, 0.4, 0.1333, 0.3805, 0.134, 0.0, 1.0, 1.0, 1.0, 1.0, 1.0, 0.0, 1.0, 0.3805, 0.3327, 0.3617, 0.3308, 0.3617, 0.3308, 0.3805, 0.3327, 0.3444, 0.3277, 0.3293, 0.3236, 0.3293, 0.3236, 0.3444, 0.3277, 0.8, 0.1333, 0.8, 0.2, 0.8, 0.2, 0.8, 0.1333, 0.8, 0.3333, 0.4, 0.3333, 0.4, 0.3333, 0.8, 0.3333, 0.8, 0.6667, 0.8, 0.7333, 0.8, 0.7333, 0.8, 0.6667, 0.8, 0.4, 0.8, 0.4667, 0.8, 0.4667, 0.8, 0.4, 0.3019, 0.3065, 0.3, 0.3, 0.3, 0.3, 0.3019, 0.3065, 0.3, 0.4333, 0.3019, 0.4268, 0.3019, 0.4268, 0.3, 0.4333, 0.3019, 0.4398, 0.3, 0.4333, 0.3, 0.4333, 0.3019, 0.4398, 0.3, 0.5667, 0.3019, 0.5602, 0.3019, 0.5602, 0.3, 0.5667, 0.3019, 0.5732, 0.3, 0.5667, 0.3, 0.5667, 0.3019, 0.5732, 0.3, 0.7, 0.3019, 0.6935, 0.3019, 0.6935, 0.3, 0.7, 0.3, 0.8333, 0.3019, 0.8268, 0.3019, 0.8268, 0.3, 0.8333, 0.3019, 0.7065, 0.3, 0.7, 0.3, 0.7, 0.3019, 0.7065, 0.4, 0.4667, 0.3805, 0.466, 0.3805, 0.466, 0.4, 0.4667, 0.3019, 0.8268, 0.3076, 0.8206, 0.3076, 0.8206, 0.3019, 0.8268, 0.3076, 0.7128, 0.3019, 0.7065, 0.3019, 0.7065, 0.3076, 0.7128, 0.3076, 0.3128, 0.3019, 0.3065, 0.3019, 0.3065, 0.3076, 0.3128, 0.3019, 0.4268, 0.3076, 0.4206, 0.3076, 0.4206, 0.3019, 0.4268, 0.3019, 0.5602, 0.3076, 0.5539, 0.3076, 0.5539, 0.3019, 0.5602, 0.3076, 0.4461, 0.3019, 0.4398, 0.3019, 0.4398, 0.3076, 0.4461, 0.3019, 0.6935, 0.3076, 0.6872, 0.3076, 0.6872, 0.3019, 0.6935, 0.3076, 0.5794, 0.3019, 0.5732, 0.3019, 0.5732, 0.3076, 0.5794, 0.3169, 0.4519, 0.3076, 0.4461, 0.3076, 0.4461, 0.3169, 0.4519, 0.3076, 0.5539, 0.3169, 0.5481, 0.3169, 0.5481, 0.3076, 0.5539, 0.3076, 0.6872, 0.3169, 0.6815, 0.3169, 0.6815, 0.3076, 0.6872, 0.3169, 0.5852, 0.3076, 0.5794, 0.3076, 0.5794, 0.3169, 0.5852, 0.3076, 0.8206, 0.3169, 0.8148, 0.3169, 0.8148, 0.3076, 0.8206, 0.3169, 0.7185, 0.3076, 0.7128, 0.3076, 0.7128, 0.3169, 0.7185, 0.3076, 0.4206, 0.3169, 0.4148, 0.3169, 0.4148, 0.3076, 0.4206, 0.3169, 0.3185, 0.3076, 0.3128, 0.3076, 0.3128, 0.3169, 0.3185, 0.3076, 0.8461, 0.3019, 0.8398, 0.3019, 0.8398, 0.3076, 0.8461, 0.3169, 0.8519, 0.3076, 0.8461, 0.3076, 0.8461, 0.3169, 0.8519, 0.3169, 0.4148, 0.3293, 0.4098, 0.3293, 0.4098, 0.3169, 0.4148, 0.3169, 0.5481, 0.3293, 0.5431, 0.3293, 0.5431, 0.3169, 0.5481, 0.8, 0.5333, 0.8, 0.6, 0.8, 0.6, 0.8, 0.5333, 0.3169, 0.6815, 0.3293, 0.6764, 0.3293, 0.6764, 0.3169, 0.6815, 0.3293, 0.5902, 0.3169, 0.5852, 0.3169, 0.5852, 0.3293, 0.5902, 0.3293, 0.7236, 0.3169, 0.7185, 0.3169, 0.7185, 0.3293, 0.7236, 0.3169, 0.8148, 0.3293, 0.8098, 0.3293, 0.8098, 0.3169, 0.8148, 0.3444, 0.461, 0.3293, 0.4569, 0.3293, 0.4569, 0.3444, 0.461, 0.3293, 0.5431, 0.3444, 0.539, 0.3444, 0.539, 0.3293, 0.5431, 0.3293, 0.6764, 0.3444, 0.6723, 0.3444, 0.6723, 0.3293, 0.6764, 0.3444, 0.5944, 0.3293, 0.5902, 0.3293, 0.5902, 0.3444, 0.5944, 0.3444, 0.7277, 0.3293, 0.7236, 0.3293, 0.7236, 0.3444, 0.7277, 0.3293, 0.8098, 0.3444, 0.8056, 0.3444, 0.8056, 0.3293, 0.8098, 0.3293, 0.4098, 0.3444, 0.4056, 0.3444, 0.4056, 0.3293, 0.4098, 0.3617, 0.4641, 0.3444, 0.461, 0.3444, 0.461, 0.3617, 0.4641, 0.3444, 0.539, 0.3617, 0.5359, 0.3617, 0.5359, 0.3444, 0.539, 0.3444, 0.6723, 0.3617, 0.6692, 0.3617, 0.6692, 0.3444, 0.6723, 0.3617, 0.5975, 0.3444, 0.5944, 0.3444, 0.5944, 0.3617, 0.5975, 0.3617, 0.7308, 0.3444, 0.7277, 0.3444, 0.7277, 0.3617, 0.7308, 0.3444, 0.8056, 0.3617, 0.8025, 0.3617, 0.8025, 0.3444, 0.8056, 0.3805, 0.466, 0.3617, 0.4641, 0.3617, 0.4641, 0.3805, 0.466, 0.3617, 0.5359, 0.3805, 0.534, 0.3805, 0.534, 0.3617, 0.5359, 0.3617, 0.6692, 0.3805, 0.6673, 0.3805, 0.6673, 0.3617, 0.6692, 0.3805, 0.5994, 0.3617, 0.5975, 0.3617, 0.5975, 0.3805, 0.5994, 0.3617, 0.8025, 0.3805, 0.8006, 0.3805, 0.8006, 0.3617, 0.8025, 0.3805, 0.7327, 0.3617, 0.7308, 0.3617, 0.7308, 0.3805, 0.7327, 0.3805, 0.4006, 0.4, 0.4, 0.4, 0.4, 0.3805, 0.4006, 0.3617, 0.4025, 0.3805, 0.4006, 0.3805, 0.4006, 0.3617, 0.4025, 0.3293, 0.8569, 0.3169, 0.8519, 0.3169, 0.8519, 0.3293, 0.8569, 0.3444, 0.861, 0.3293, 0.8569, 0.3293, 0.8569, 0.3444, 0.861, 0.3617, 0.8641, 0.3444, 0.861, 0.3444, 0.861, 0.3617, 0.8641, 0.3805, 0.866, 0.3617, 0.8641, 0.3617, 0.8641, 0.3805, 0.866, 0.8, 0.4667, 0.4, 0.4667, 0.4, 0.4667, 0.8, 0.4667, 0.3805, 0.534, 0.4, 0.5333, 0.4, 0.5333, 0.3805, 0.534, 0.8, 0.6, 0.4, 0.6, 0.4, 0.6, 0.8, 0.6, 0.3805, 0.6673, 0.4, 0.6667, 0.4, 0.6667, 0.3805, 0.6673, 0.4, 0.7333, 0.3805, 0.7327, 0.3805, 0.7327, 0.4, 0.7333, 0.4, 0.8, 0.8, 0.8, 0.8, 0.8, 0.4, 0.8, 0.4, 0.8667, 0.3805, 0.866, 0.3805, 0.866, 0.4, 0.8667, 0.4, 0.6667, 0.8, 0.6667, 0.8, 0.6667, 0.4, 0.6667, 0.8, 0.7333, 0.4, 0.7333, 0.4, 0.7333, 0.8, 0.7333, 0.3019, 0.1602, 0.3076, 0.1539, 0.3076, 0.1539, 0.3019, 0.1602, 0.3293, 0.3236, 0.3169, 0.3185, 0.3169, 0.3185, 0.3293, 0.3236, 0.8, 0.2, 0.4, 0.2, 0.4, 0.2, 0.8, 0.2, 0.4, 0.5333, 0.8, 0.5333, 0.8, 0.5333, 0.4, 0.5333, 0.8, 0.8, 0.8, 0.8667, 0.8, 0.8667, 0.8, 0.8, 0.4, 0.2667, 0.8, 0.2667, 0.8, 0.2667, 0.4, 0.2667, 0.4, 0.1333, 0.8, 0.1333, 0.8, 0.1333, 0.4, 0.1333, 0.3617, 0.3308, 0.3444, 0.3277, 0.3444, 0.3277, 0.3617, 0.3308, 0.3293, 0.4569, 0.3169, 0.4519, 0.3169, 0.4519, 0.3293, 0.4569, 0.3019, 0.8398, 0.3, 0.8333, 0.3, 0.8333, 0.3019, 0.8398, 0.3805, 0.8006, 0.4, 0.8, 0.4, 0.8, 0.3805, 0.8006, 0.4, 0.4, 0.8, 0.4, 0.8, 0.4, 0.4, 0.4, 0.3169, 0.1481, 0.3293, 0.1431, 0.3293, 0.1431, 0.3169, 0.1481, 0.3293, 0.2764, 0.3444, 0.2723, 0.3444, 0.2723, 0.3293, 0.2764, 0.4, 0.6, 0.3805, 0.5994, 0.3805, 0.5994, 0.4, 0.6, 0.3617, 0.1975, 0.3444, 0.1944, 0.3444, 0.1944, 0.3617, 0.1975, 0.3444, 0.4056, 0.3617, 0.4025, 0.3617, 0.4025, 0.3444, 0.4056, 0.8, 0.8667, 0.4, 0.8667, 0.4, 0.8667, 0.8, 0.8667, 0.8, 0.2667, 0.8, 0.3333, 0.8, 0.3333, 0.8, 0.2667, 0.4, 0.3333, 0.3805, 0.3327, 0.3805, 0.3327, 0.4, 0.3333])
me_plane_001.materials.append(mat_redbrick)
me_plane_001.use_remesh_fix_poles = True
me_plane_001.use_remesh_preserve_attributes = False
me_plane_001.update()
me_plane_002 = bpy.data.meshes.new('Plane.002')
me_plane_002.from_pydata([(-10.0, -15.0, 6.795e-07), (0.0, -15.0, 6.795e-07), (-10.0, 15.0, 6.795e-07), (0.0, 15.0, 6.795e-07)], [], [(0, 1, 3, 2)])
_uv = me_plane_002.uv_layers.new(name='UVMap')
_uv.uv.foreach_set('vector', [0.0, 0.0, 1.0, 0.0, 1.0, 1.0, 0.0, 1.0])
me_plane_002.materials.append(mat_redbrick)
me_plane_002.use_remesh_fix_poles = True
me_plane_002.use_remesh_preserve_attributes = False
me_plane_002.update()
me_plane_003 = bpy.data.meshes.new('Plane.003')
me_plane_003.from_pydata([(-12.86, -15.0, 6.795e-07), (0.0, -15.0, 6.795e-07), (-12.86, 15.0, 6.795e-07), (0.0, 15.0, 6.795e-07)], [], [(0, 1, 3, 2)])
_uv = me_plane_003.uv_layers.new(name='UVMap')
_uv.uv.foreach_set('vector', [0.0, 0.0, 1.0, 0.0, 1.0, 1.0, 0.0, 1.0])
me_plane_003.materials.append(mat_white_plater_wall)
me_plane_003.use_remesh_fix_poles = True
me_plane_003.use_remesh_preserve_attributes = False
me_plane_003.update()
me_plane_004 = bpy.data.meshes.new('Plane.004')
me_plane_004.from_pydata([(-12.89, -15.0, 6.795e-07), (0.0, -15.0, 6.795e-07), (-12.89, 15.0, 6.795e-07), (0.0, 15.0, 6.795e-07)], [], [(0, 1, 3, 2)])
_uv = me_plane_004.uv_layers.new(name='UVMap')
_uv.uv.foreach_set('vector', [0.0, 0.0, 1.0, 0.0, 1.0, 1.0, 0.0, 1.0])
me_plane_004.materials.append(mat_white_plater_wall)
me_plane_004.use_remesh_fix_poles = True
me_plane_004.use_remesh_preserve_attributes = False
me_plane_004.update()
me_cube_002 = bpy.data.meshes.new('Cube.002')
me_cube_002.from_pydata([(-0.2, -15.0, -0.2), (-0.2, -15.0, 0.2), (-0.2, 15.0, -0.2), (-0.2, 15.0, 0.2), (0.2, -15.0, -0.2), (0.2, -15.0, 0.2), (0.2, 15.0, -0.2), (0.2, 15.0, 0.2)], [], [(0, 1, 3, 2), (2, 3, 7, 6), (6, 7, 5, 4), (4, 5, 1, 0), (2, 6, 4, 0), (7, 3, 1, 5)])
_uv = me_cube_002.uv_layers.new(name='UVMap')
_uv.uv.foreach_set('vector', [0.375, 0.0, 0.625, 0.0, 0.625, 0.25, 0.375, 0.25, 0.375, 0.25, 0.625, 0.25, 0.625, 0.5, 0.375, 0.5, 0.375, 0.5, 0.625, 0.5, 0.625, 0.75, 0.375, 0.75, 0.375, 0.75, 0.625, 0.75, 0.625, 1.0, 0.375, 1.0, 0.125, 0.5, 0.375, 0.5, 0.375, 0.75, 0.125, 0.75, 0.625, 0.5, 0.875, 0.5, 0.875, 0.75, 0.625, 0.75])
me_cube_002.materials.append(mat_wooden_beam)
me_cube_002.use_remesh_fix_poles = True
me_cube_002.use_remesh_preserve_attributes = False
me_cube_002.update()
me_cube_003 = bpy.data.meshes.new('Cube.003')
me_cube_003.from_pydata([(-0.2, -15.0, -0.2), (-0.2, -15.0, 0.2), (-0.2, 15.0, -0.2), (-0.2, 15.0, 0.2), (0.2, -15.0, -0.2), (0.2, -15.0, 0.2), (0.2, 15.0, -0.2), (0.2, 15.0, 0.2)], [], [(0, 1, 3, 2), (2, 3, 7, 6), (6, 7, 5, 4), (4, 5, 1, 0), (2, 6, 4, 0), (7, 3, 1, 5)])
_uv = me_cube_003.uv_layers.new(name='UVMap')
_uv.uv.foreach_set('vector', [0.375, 0.0, 0.625, 0.0, 0.625, 0.25, 0.375, 0.25, 0.375, 0.25, 0.625, 0.25, 0.625, 0.5, 0.375, 0.5, 0.375, 0.5, 0.625, 0.5, 0.625, 0.75, 0.375, 0.75, 0.375, 0.75, 0.625, 0.75, 0.625, 1.0, 0.375, 1.0, 0.125, 0.5, 0.375, 0.5, 0.375, 0.75, 0.125, 0.75, 0.625, 0.5, 0.875, 0.5, 0.875, 0.75, 0.625, 0.75])
me_cube_003.materials.append(mat_wooden_beam)
me_cube_003.use_remesh_fix_poles = True
me_cube_003.use_remesh_preserve_attributes = False
me_cube_003.update()
me_cube_004 = bpy.data.meshes.new('Cube.004')
me_cube_004.from_pydata([(-0.2, -9.001, -0.2), (-0.2, -9.001, 0.2), (-0.2, 9.001, -0.2), (-0.2, 9.001, 0.2), (0.2, -9.001, -0.2), (0.2, -9.001, 0.2), (0.2, 9.001, -0.2), (0.2, 9.001, 0.2)], [], [(0, 1, 3, 2), (2, 3, 7, 6), (6, 7, 5, 4), (4, 5, 1, 0), (2, 6, 4, 0), (7, 3, 1, 5)])
_uv = me_cube_004.uv_layers.new(name='UVMap')
_uv.uv.foreach_set('vector', [0.375, 0.0, 0.625, 0.0, 0.625, 0.25, 0.375, 0.25, 0.375, 0.25, 0.625, 0.25, 0.625, 0.5, 0.375, 0.5, 0.375, 0.5, 0.625, 0.5, 0.625, 0.75, 0.375, 0.75, 0.375, 0.75, 0.625, 0.75, 0.625, 1.0, 0.375, 1.0, 0.125, 0.5, 0.375, 0.5, 0.375, 0.75, 0.125, 0.75, 0.625, 0.5, 0.875, 0.5, 0.875, 0.75, 0.625, 0.75])
me_cube_004.materials.append(mat_wooden_beam)
me_cube_004.use_remesh_fix_poles = True
me_cube_004.use_remesh_preserve_attributes = False
me_cube_004.update()
me_plane_005 = bpy.data.meshes.new('Plane.005')
me_plane_005.from_pydata([(-10.0, -8.971, 0.005001), (-5.298e-07, -8.971, 0.005001), (-10.0, 8.971, 0.005), (5.298e-07, 8.971, 0.005), (-19.03, -9.535e-07, 0.005001), (-10.0, -8.971, -0.004999), (-5.298e-07, -8.971, -0.004999), (-10.0, 8.971, -0.005), (5.298e-07, 8.971, -0.005), (-19.03, -9.538e-07, -0.004999)], [], [(0, 1, 3, 2), (0, 2, 4), (5, 7, 8, 6), (5, 9, 7), (1, 0, 5, 6), (3, 1, 6, 8), (2, 3, 8, 7), (0, 4, 9, 5), (4, 2, 7, 9)])
_uv = me_plane_005.uv_layers.new(name='UVMap')
_uv.uv.foreach_set('vector', [0.0, 0.0, 1.0, 0.0, 1.0, 1.0, 0.0, 1.0, 0.0, 0.0, 0.0, 1.0, 0.0, 0.0, 0.0, 0.0, 0.0, 1.0, 1.0, 1.0, 1.0, 0.0, 0.0, 0.0, 0.0, 0.0, 0.0, 1.0, 1.0, 0.0, 0.0, 0.0, 0.0, 0.0, 1.0, 0.0, 1.0, 1.0, 1.0, 0.0, 1.0, 0.0, 1.0, 1.0, 0.0, 1.0, 1.0, 1.0, 1.0, 1.0, 0.0, 1.0, 0.0, 0.0, 0.0, 0.0, 0.0, 0.0, 0.0, 0.0, 0.0, 0.0, 0.0, 1.0, 0.0, 1.0, 0.0, 0.0])
me_plane_005.materials.append(mat_white_plater_wall)
me_plane_005.use_remesh_fix_poles = True
me_plane_005.use_remesh_preserve_attributes = False
me_plane_005.update()
me_plane_006 = bpy.data.meshes.new('Plane.006')
me_plane_006.from_pydata([(-10.0, -8.971, 0.005001), (-5.298e-07, -8.971, 0.005001), (-10.0, 8.971, 0.005), (5.298e-07, 8.971, 0.005), (-19.03, -9.535e-07, 0.005001), (-10.0, -8.971, -0.004999), (-5.298e-07, -8.971, -0.004999), (-10.0, 8.971, -0.005), (5.298e-07, 8.971, -0.005), (-19.03, -9.538e-07, -0.004999)], [], [(0, 1, 3, 2), (0, 2, 4), (5, 7, 8, 6), (5, 9, 7), (1, 0, 5, 6), (3, 1, 6, 8), (2, 3, 8, 7), (0, 4, 9, 5), (4, 2, 7, 9)])
_uv = me_plane_006.uv_layers.new(name='UVMap')
_uv.uv.foreach_set('vector', [0.0, 0.0, 1.0, 0.0, 1.0, 1.0, 0.0, 1.0, 0.0, 0.0, 0.0, 1.0, 0.0, 0.0, 0.0, 0.0, 0.0, 1.0, 1.0, 1.0, 1.0, 0.0, 0.0, 0.0, 0.0, 0.0, 0.0, 1.0, 1.0, 0.0, 0.0, 0.0, 0.0, 0.0, 1.0, 0.0, 1.0, 1.0, 1.0, 0.0, 1.0, 0.0, 1.0, 1.0, 0.0, 1.0, 1.0, 1.0, 1.0, 1.0, 0.0, 1.0, 0.0, 0.0, 0.0, 0.0, 0.0, 0.0, 0.0, 0.0, 0.0, 0.0, 0.0, 1.0, 0.0, 1.0, 0.0, 0.0])
me_plane_006.materials.append(mat_white_plater_wall)
me_plane_006.use_remesh_fix_poles = True
me_plane_006.use_remesh_preserve_attributes = False
me_plane_006.update()
me_cube_005 = bpy.data.meshes.new('Cube.005')
me_cube_005.from_pydata([(-0.5, -14.0, 0.0), (-0.5, -14.0, 0.2), (-0.5, 14.0, 0.0), (-0.5, 14.0, 0.2), (0.5, -14.0, 0.0), (0.5, -14.0, 0.2), (0.5, 14.0, 0.0), (0.5, 14.0, 0.2)], [], [(0, 1, 3, 2), (2, 3, 7, 6), (6, 7, 5, 4), (4, 5, 1, 0), (2, 6, 4, 0), (7, 3, 1, 5)])
_uv = me_cube_005.uv_layers.new(name='UVMap')
_uv.uv.foreach_set('vector', [0.375, 0.0, 0.625, 0.0, 0.625, 0.25, 0.375, 0.25, 0.375, 0.25, 0.625, 0.25, 0.625, 0.5, 0.375, 0.5, 0.375, 0.5, 0.625, 0.5, 0.625, 0.75, 0.375, 0.75, 0.375, 0.75, 0.625, 0.75, 0.625, 1.0, 0.375, 1.0, 0.125, 0.5, 0.375, 0.5, 0.375, 0.75, 0.125, 0.75, 0.625, 0.5, 0.875, 0.5, 0.875, 0.75, 0.625, 0.75])
me_cube_005.materials.append(mat_wooden_beam)
me_cube_005.use_remesh_fix_poles = True
me_cube_005.use_remesh_preserve_attributes = False
me_cube_005.update()
me_cube_006 = bpy.data.meshes.new('Cube.006')
me_cube_006.from_pydata([(-0.05, -14.0, 0.0), (-0.05, -14.0, 0.04), (-0.05, 14.0, 0.0), (-0.05, 14.0, 0.04), (0.05, -14.0, 0.0), (0.05, -14.0, 0.04), (0.05, 14.0, 0.0), (0.05, 14.0, 0.04)], [], [(0, 1, 3, 2), (2, 3, 7, 6), (6, 7, 5, 4), (4, 5, 1, 0), (2, 6, 4, 0), (7, 3, 1, 5)])
_uv = me_cube_006.uv_layers.new(name='UVMap')
_uv.uv.foreach_set('vector', [0.375, 0.0, 0.625, 0.0, 0.625, 0.25, 0.375, 0.25, 0.375, 0.25, 0.625, 0.25, 0.625, 0.5, 0.375, 0.5, 0.375, 0.5, 0.625, 0.5, 0.625, 0.75, 0.375, 0.75, 0.375, 0.75, 0.625, 0.75, 0.625, 1.0, 0.375, 1.0, 0.125, 0.5, 0.375, 0.5, 0.375, 0.75, 0.125, 0.75, 0.625, 0.5, 0.875, 0.5, 0.875, 0.75, 0.625, 0.75])
me_cube_006.materials.append(mat_wooden_beam)
me_cube_006.use_remesh_fix_poles = True
me_cube_006.use_remesh_preserve_attributes = False
me_cube_006.update()
me_cylinder_001 = bpy.data.meshes.new('Cylinder.001')
me_cylinder_001.from_pydata([(0.0, 0.025, -0.5), (0.01389, 0.02079, 0.5), (0.01768, 0.01768, -0.5), (0.02452, 0.004877, 0.5), (0.025, -1.093e-09, -0.5), (0.02079, -0.01389, 0.5), (0.01768, -0.01768, -0.5), (0.004877, -0.02452, 0.5), (-2.186e-09, -0.025, -0.5), (-0.004877, -0.02452, 0.5), (-0.01768, -0.01768, -0.5), (-0.02079, -0.01389, 0.5), (-0.025, 2.981e-10, -0.5), (-0.02452, 0.004877, 0.5), (-0.01768, 0.01768, -0.5), (-0.01389, 0.02079, 0.5)], [], [(0, 15, 1), (1, 3, 2), (3, 4, 2), (3, 5, 4), (5, 6, 4), (15, 13, 11, 9, 7, 5, 3, 1), (5, 7, 6), (7, 8, 6), (7, 9, 8), (8, 9, 10), (10, 9, 11), (10, 11, 12), (12, 11, 13), (12, 13, 14), (14, 13, 15), (0, 2, 4, 6, 8, 10, 12, 14), (0, 14, 15), (0, 1, 2)])
_uv = me_cylinder_001.uv_layers.new(name='UVMap')
_uv.uv.foreach_set('vector', [0.75, 0.49, 0.1167, 0.4496, 0.3833, 0.4496, 0.3833, 0.4496, 0.4854, 0.2968, 0.875, 0.5, 0.4854, 0.2968, 0.99, 0.25, 0.875, 0.5, 0.4854, 0.2968, 0.4496, 0.1167, 0.75, 0.5, 0.4496, 0.1167, 0.9197, 0.08029, 0.75, 0.5, 0.1167, 0.4496, 0.01461, 0.2968, 0.05045, 0.1167, 0.2032, 0.01461, 0.2968, 0.01461, 0.4496, 0.1167, 0.4854, 0.2968, 0.3833, 0.4496, 0.4496, 0.1167, 0.2968, 0.01461, 0.625, 0.5, 0.2968, 0.01461, 0.75, 0.01, 0.625, 0.5, 0.2968, 0.01461, 0.2032, 0.01461, 0.5, 0.5, 0.5, 0.5, 0.2032, 0.01461, 0.5803, 0.08029, 0.5803, 0.08029, 0.2032, 0.01461, 0.05045, 0.1167, 0.375, 0.5, 0.05045, 0.1167, 0.51, 0.25, 0.51, 0.25, 0.05045, 0.1167, 0.01461, 0.2968, 0.25, 0.5, 0.01461, 0.2968, 0.5803, 0.4197, 0.5803, 0.4197, 0.01461, 0.2968, 0.1167, 0.4496, 0.75, 0.49, 0.9197, 0.4197, 0.99, 0.25, 0.9197, 0.08029, 0.75, 0.01, 0.5803, 0.08029, 0.51, 0.25, 0.5803, 0.4197, 0.75, 0.49, 0.125, 0.5, 0.1167, 0.4496, 1.0, 0.5, 0.3833, 0.4496, 0.9197, 0.4197])
me_cylinder_001.materials.append(mat_wooden_beam)
me_cylinder_001.use_remesh_fix_poles = True
me_cylinder_001.use_remesh_preserve_attributes = False
me_cylinder_001.update()
me_plane_007 = bpy.data.meshes.new('Plane.007')
me_plane_007.from_pydata([(0.0, 0.0, 0.0), (-6.985e-09, 2.98e-08, 4.0), (-6.985e-09, 2.0, 4.0), (0.0, 2.0, 0.0), (-6.985e-09, 0.0, 4.0), (0.0, 1.981, 4.195), (0.0, 1.924, 4.383), (0.0, 1.831, 4.556), (0.0, 1.707, 4.707), (0.0, 1.556, 4.831), (0.0, 1.383, 4.924), (0.0, 1.195, 4.981), (0.0, 1.0, 5.0), (0.0, 0.8049, 4.981), (0.0, 0.6173, 4.924), (0.0, 0.4444, 4.831), (0.0, 0.2929, 4.707), (0.0, 0.1685, 4.556), (0.0, 0.07612, 4.383), (0.0, 0.01921, 4.195), (0.0, 1.0, 0.0), (0.0, 0.9888, 4.003), (0.003513, 1.01, 4.016), (-3.492e-09, 2.0, 2.0), (-5.239e-09, 2.0, 3.0), (-1.746e-09, 2.0, 1.0), (-6.985e-09, 0.001653, 4.0), (0.0, 0.001653, 0.0), (-3.492e-09, 0.001653, 2.0), (-5.239e-09, 0.001653, 3.0), (-1.746e-09, 0.001653, 1.0)], [(1, 0), (2, 4), (1, 19), (0, 3), (6, 5), (7, 6), (8, 7), (9, 8), (10, 9), (11, 10), (12, 11), (13, 12), (14, 13), (15, 14), (16, 15), (17, 16), (18, 17), (19, 18), (5, 2), (16, 21), (12, 20), (8, 22)], [(24, 2, 26, 29), (3, 25, 30, 27), (25, 23, 28, 30), (23, 24, 29, 28)])
_uv = me_plane_007.uv_layers.new(name='UVMap')
_uv.uv.foreach_set('vector', [0.0, 0.0, 0.0, 0.0, 0.0, 0.0, 0.0, 0.0, 0.0, 0.0, 0.0, 0.0, 0.0, 0.0, 0.0, 0.0, 0.0, 0.0, 0.0, 0.0, 0.0, 0.0, 0.0, 0.0, 0.0, 0.0, 0.0, 0.0, 0.0, 0.0, 0.0, 0.0])
me_plane_007.materials.append(mat_material_002)
me_plane_007.use_remesh_fix_poles = True
me_plane_007.use_remesh_preserve_attributes = False
me_plane_007.update()

# ---- objects
ob_light = bpy.data.objects.new('Light', light_light)
ob_camera = bpy.data.objects.new('Camera', cam_camera)
ob_plane = bpy.data.objects.new('Plane', me_plane)
ob_plane_001 = bpy.data.objects.new('Plane.001', me_plane_001)
ob_plane_002 = bpy.data.objects.new('Plane.002', me_plane_002)
ob_plane_003 = bpy.data.objects.new('Plane.003', me_plane_003)
ob_plane_004 = bpy.data.objects.new('Plane.004', me_plane_004)
ob_sun = bpy.data.objects.new('Sun', light_sun)
ob_cube = bpy.data.objects.new('Cube', me_cube_002)
ob_cube_001 = bpy.data.objects.new('Cube.001', me_cube_003)
ob_cube_002 = bpy.data.objects.new('Cube.002', me_cube_004)
ob_light_001 = bpy.data.objects.new('Light.001', light_light_001)
ob_light_002 = bpy.data.objects.new('Light.002', light_light_002)
ob_light_003 = bpy.data.objects.new('Light.003', light_light_003)
ob_light_004 = bpy.data.objects.new('Light.004', light_light_004)
ob_plane_005 = bpy.data.objects.new('Plane.005', me_plane_005)
ob_plane_006 = bpy.data.objects.new('Plane.006', me_plane_006)
ob_cube_003 = bpy.data.objects.new('Cube.003', me_cube_005)
ob_cube_004 = bpy.data.objects.new('Cube.004', me_cube_006)
ob_cylinder_001 = bpy.data.objects.new('Cylinder.001', me_cylinder_001)
ob_plane_007 = bpy.data.objects.new('Plane.007', me_plane_007)

# ---- transforms, parenting, visibility, modifiers, constraints
ob_light.location = (-0.003145, -11.77, 12.08)
ob_light.rotation_euler = (0.6503, 0.05522, 1.866)
ob_light.lock_rotations_4d = False
ob_light.empty_display_type = 'ARROWS'
ob_light.color = (0.0, 0.0, 0.0, 0.0)
ob_light.lineart.crease_threshold = 0.0
ob_camera.location = (8.44, -14.32, 2.0)
ob_camera.rotation_euler = (1.698, -2.098e-05, 0.7497)
ob_camera.lock_rotations_4d = False
ob_camera.empty_display_type = 'ARROWS'
ob_camera.color = (0.0, 0.0, 0.0, 0.0)
ob_camera.display_type = 'WIRE'
ob_camera.lineart.crease_threshold = 0.0
ob_plane.location = (0.0, 0.0, 0.0)
ob_plane_001.location = (-9.0, 0.0, 0.0)
ob_plane_001.rotation_euler = (-0.0, 1.571, 0.0)
ob_plane_002.location = (9.0, 0.0, 0.0)
ob_plane_002.rotation_euler = (-0.0, 1.571, 0.0)
ob_plane_003.location = (9.0, 0.0, 10.0)
ob_plane_003.rotation_euler = (0.0, 0.7854, 0.0)
ob_plane_004.location = (-9.0, 0.0, 10.0)
ob_plane_004.rotation_euler = (-0.0, 2.356, -0.0)
ob_sun.location = (0.0, 0.0, 27.88)
ob_sun.rotation_euler = (0.0, -0.8403, 0.0)
ob_cube.location = (8.782, 2.717e-08, 9.398)
ob_cube_001.location = (-8.793, 2.717e-08, 9.398)
ob_cube_002.location = (0.0, -13.08, 9.812)
ob_cube_002.rotation_euler = (0.0, 0.0, 1.571)
_m = ob_cube_002.modifiers.new('Array', 'ARRAY')
_m.count = 10
_m.relative_offset_displace = (7.2, 0.0, 0.0)
ob_light_001.location = (-0.003145, 0.002325, 12.08)
ob_light_001.rotation_euler = (0.6503, 0.05522, 1.866)
ob_light_001.lock_rotations_4d = False
ob_light_001.empty_display_type = 'ARROWS'
ob_light_001.color = (0.0, 0.0, 0.0, 0.0)
ob_light_001.lineart.crease_threshold = 0.0
ob_light_002.location = (-0.003145, 12.04, 12.08)
ob_light_002.rotation_euler = (0.6503, 0.05522, 1.866)
ob_light_002.lock_rotations_4d = False
ob_light_002.empty_display_type = 'ARROWS'
ob_light_002.color = (0.0, 0.0, 0.0, 0.0)
ob_light_002.lineart.crease_threshold = 0.0
ob_light_003.location = (5.748, 6.89, 12.08)
ob_light_003.rotation_euler = (0.6503, 0.05522, 1.866)
ob_light_003.lock_rotations_4d = False
ob_light_003.empty_display_type = 'ARROWS'
ob_light_003.color = (0.0, 0.0, 0.0, 0.0)
ob_light_003.lineart.crease_threshold = 0.0
ob_light_004.location = (-5.353, -5.95, 12.08)
ob_light_004.rotation_euler = (0.6503, 0.05522, 1.866)
ob_light_004.lock_rotations_4d = False
ob_light_004.empty_display_type = 'ARROWS'
ob_light_004.color = (0.0, 0.0, 0.0, 0.0)
ob_light_004.lineart.crease_threshold = 0.0
ob_plane_005.location = (0.0, 15.0, 0.0)
ob_plane_005.rotation_euler = (-1.571, 1.571, 0.0)
ob_plane_006.location = (0.0, -15.0, 0.0)
ob_plane_006.rotation_euler = (-1.571, 1.571, 0.0)
ob_cube_003.location = (8.5, 1.0, 5.0)
ob_cube_004.location = (8.05, 1.0, 6.0)
ob_cylinder_001.location = (8.05, -12.9, 5.59)
ob_cylinder_001.scale = (1.0, 1.0, 0.833)
_m = ob_cylinder_001.modifiers.new('Array', 'ARRAY')
_m.count = 140
_m.use_constant_offset = True
_m.constant_offset_displace = (0.0, 0.2, 0.0)
_m.use_relative_offset = False
ob_plane_007.location = (-8.992, -11.0, 2.008)
_m = ob_plane_007.modifiers.new('Skin', 'SKIN')
_m = ob_plane_007.modifiers.new('Array', 'ARRAY')
_m.count = 6
_m.use_constant_offset = True
_m.constant_offset_displace = (0.0, 4.0, 0.0)
_m.use_relative_offset = False

# ---- collection membership
col_collection.objects.link(ob_light)
col_collection.objects.link(ob_camera)
col_collection.objects.link(ob_plane)
col_collection.objects.link(ob_plane_001)
col_collection.objects.link(ob_plane_002)
col_collection.objects.link(ob_plane_003)
col_collection.objects.link(ob_plane_004)
col_collection.objects.link(ob_sun)
col_collection.objects.link(ob_cube)
col_collection.objects.link(ob_cube_001)
col_collection.objects.link(ob_cube_002)
col_collection.objects.link(ob_light_001)
col_collection.objects.link(ob_light_002)
col_collection.objects.link(ob_light_003)
col_collection.objects.link(ob_light_004)
col_collection.objects.link(ob_plane_005)
col_collection.objects.link(ob_plane_006)
col_collection.objects.link(ob_cube_003)
col_collection.objects.link(ob_cube_004)
col_collection.objects.link(ob_cylinder_001)
col_collection.objects.link(ob_plane_007)

# ---- scene / render settings (as saved in the file)
scene.camera = ob_camera
scene.frame_start = 1; scene.frame_end = 250; scene.frame_set(1)
scene.render.engine = 'BLENDER_EEVEE_NEXT'
scene.cycles.sampling_pattern = 'TABULATED_SOBOL'
scene.cycles.use_light_tree = False
scene.eevee.use_gtao = True
scene.eevee.use_raytracing = True
scene.view_settings.view_transform = 'Filmic'
bpy.context.view_layer.update()
